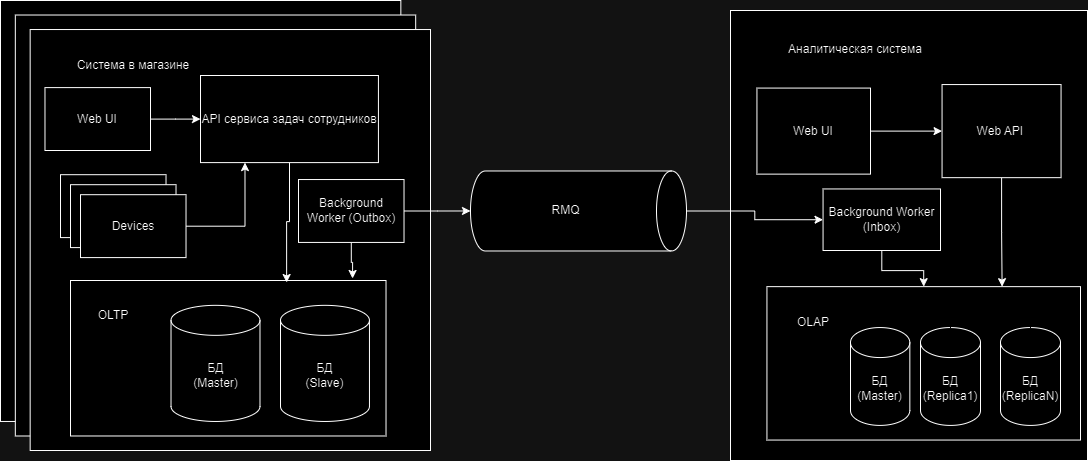

The diagram above was exported from draw.io. Its source (the exported page's mxGraphModel, read from the mxfile embedded in the PNG):
<mxGraphModel dx="1434" dy="746" grid="1" gridSize="10" guides="1" tooltips="1" connect="1" arrows="1" fold="1" page="1" pageScale="1" pageWidth="827" pageHeight="1169" math="0" shadow="0">
  <root>
    <mxCell id="0" />
    <mxCell id="1" parent="0" />
    <mxCell id="bin03QJda8Z4o54vor80-1" value="" style="group" vertex="1" connectable="0" parent="1">
      <mxGeometry x="740" y="30" width="357" height="450" as="geometry" />
    </mxCell>
    <mxCell id="bin03QJda8Z4o54vor80-2" value="" style="rounded=0;whiteSpace=wrap;html=1;movable=1;resizable=1;rotatable=1;deletable=1;editable=1;locked=0;connectable=1;" vertex="1" parent="bin03QJda8Z4o54vor80-1">
      <mxGeometry width="357" height="450" as="geometry" />
    </mxCell>
    <mxCell id="bin03QJda8Z4o54vor80-3" style="edgeStyle=orthogonalEdgeStyle;rounded=0;orthogonalLoop=1;jettySize=auto;html=1;" edge="1" parent="bin03QJda8Z4o54vor80-1" source="bin03QJda8Z4o54vor80-4" target="bin03QJda8Z4o54vor80-7">
      <mxGeometry relative="1" as="geometry" />
    </mxCell>
    <mxCell id="bin03QJda8Z4o54vor80-4" value="Web UI" style="rounded=0;whiteSpace=wrap;html=1;movable=1;resizable=1;rotatable=1;deletable=1;editable=1;locked=0;connectable=1;" vertex="1" parent="bin03QJda8Z4o54vor80-1">
      <mxGeometry x="26.44" y="77.5840909090909" width="113.56" height="86.05227272727272" as="geometry" />
    </mxCell>
    <mxCell id="bin03QJda8Z4o54vor80-5" value="Аналитическая система" style="text;html=1;strokeColor=none;fillColor=none;align=center;verticalAlign=middle;whiteSpace=wrap;rounded=0;" vertex="1" parent="bin03QJda8Z4o54vor80-1">
      <mxGeometry x="26.444444444444443" y="15.517241379310345" width="198.33333333333331" height="46.55172413793103" as="geometry" />
    </mxCell>
    <mxCell id="bin03QJda8Z4o54vor80-6" style="edgeStyle=orthogonalEdgeStyle;rounded=0;orthogonalLoop=1;jettySize=auto;html=1;entryX=0.75;entryY=0;entryDx=0;entryDy=0;" edge="1" parent="bin03QJda8Z4o54vor80-1" source="bin03QJda8Z4o54vor80-7" target="bin03QJda8Z4o54vor80-8">
      <mxGeometry relative="1" as="geometry" />
    </mxCell>
    <mxCell id="bin03QJda8Z4o54vor80-7" value="Web API&amp;nbsp;" style="rounded=0;whiteSpace=wrap;html=1;movable=1;resizable=1;rotatable=1;deletable=1;editable=1;locked=0;connectable=1;" vertex="1" parent="bin03QJda8Z4o54vor80-1">
      <mxGeometry x="211.55555555555554" y="74.05779780564262" width="119" height="93.10344827586206" as="geometry" />
    </mxCell>
    <mxCell id="bin03QJda8Z4o54vor80-8" value="" style="rounded=0;whiteSpace=wrap;html=1;movable=1;resizable=1;rotatable=1;deletable=1;editable=1;locked=0;connectable=1;" vertex="1" parent="bin03QJda8Z4o54vor80-1">
      <mxGeometry x="36.44" y="276.1363636363636" width="313.56" height="153.4090909090909" as="geometry" />
    </mxCell>
    <mxCell id="bin03QJda8Z4o54vor80-9" value="БД&lt;br style=&quot;border-color: var(--border-color);&quot;&gt;(Replica1)" style="shape=cylinder3;whiteSpace=wrap;html=1;boundedLbl=1;backgroundOutline=1;size=15;movable=1;resizable=1;rotatable=1;deletable=1;editable=1;locked=0;connectable=1;" vertex="1" parent="bin03QJda8Z4o54vor80-1">
      <mxGeometry x="190" y="317.04545454545456" width="60" height="97.86477272727272" as="geometry" />
    </mxCell>
    <mxCell id="bin03QJda8Z4o54vor80-10" value="БД&lt;br style=&quot;border-color: var(--border-color);&quot;&gt;(Master)" style="shape=cylinder3;whiteSpace=wrap;html=1;boundedLbl=1;backgroundOutline=1;size=15;movable=1;resizable=1;rotatable=1;deletable=1;editable=1;locked=0;connectable=1;" vertex="1" parent="bin03QJda8Z4o54vor80-1">
      <mxGeometry x="120" y="317.04545454545456" width="59.34" height="97.86477272727272" as="geometry" />
    </mxCell>
    <mxCell id="bin03QJda8Z4o54vor80-11" value="БД&lt;br style=&quot;border-color: var(--border-color);&quot;&gt;(ReplicaN)" style="shape=cylinder3;whiteSpace=wrap;html=1;boundedLbl=1;backgroundOutline=1;size=15;movable=1;resizable=1;rotatable=1;deletable=1;editable=1;locked=0;connectable=1;" vertex="1" parent="bin03QJda8Z4o54vor80-1">
      <mxGeometry x="270" y="317.04545454545456" width="60" height="97.86477272727272" as="geometry" />
    </mxCell>
    <mxCell id="bin03QJda8Z4o54vor80-12" value="OLAP" style="text;html=1;strokeColor=none;fillColor=none;align=center;verticalAlign=middle;whiteSpace=wrap;rounded=0;" vertex="1" parent="bin03QJda8Z4o54vor80-1">
      <mxGeometry x="53.22" y="296.59090909090907" width="60" height="30.68181818181818" as="geometry" />
    </mxCell>
    <mxCell id="bin03QJda8Z4o54vor80-45" style="edgeStyle=orthogonalEdgeStyle;rounded=0;orthogonalLoop=1;jettySize=auto;html=1;" edge="1" parent="bin03QJda8Z4o54vor80-1" source="bin03QJda8Z4o54vor80-42" target="bin03QJda8Z4o54vor80-8">
      <mxGeometry relative="1" as="geometry" />
    </mxCell>
    <mxCell id="bin03QJda8Z4o54vor80-42" value="Background Worker (Inbox)" style="rounded=0;whiteSpace=wrap;html=1;movable=1;resizable=1;rotatable=1;deletable=1;editable=1;locked=0;connectable=1;" vertex="1" parent="bin03QJda8Z4o54vor80-1">
      <mxGeometry x="92.56" y="178.45" width="117.44" height="61.55" as="geometry" />
    </mxCell>
    <mxCell id="bin03QJda8Z4o54vor80-13" value="" style="group" vertex="1" connectable="0" parent="1">
      <mxGeometry x="10" y="20" width="430" height="450" as="geometry" />
    </mxCell>
    <mxCell id="bin03QJda8Z4o54vor80-14" value="" style="rounded=0;whiteSpace=wrap;html=1;" vertex="1" parent="bin03QJda8Z4o54vor80-13">
      <mxGeometry width="400.34482758620686" height="420.96774193548384" as="geometry" />
    </mxCell>
    <mxCell id="bin03QJda8Z4o54vor80-15" value="" style="rounded=0;whiteSpace=wrap;html=1;" vertex="1" parent="bin03QJda8Z4o54vor80-13">
      <mxGeometry x="14.827586206896552" y="14.516129032258064" width="400.34482758620686" height="420.96774193548384" as="geometry" />
    </mxCell>
    <mxCell id="bin03QJda8Z4o54vor80-16" value="" style="rounded=0;whiteSpace=wrap;html=1;" vertex="1" parent="bin03QJda8Z4o54vor80-13">
      <mxGeometry x="29.655172413793103" y="29.032258064516128" width="400.34482758620686" height="420.96774193548384" as="geometry" />
    </mxCell>
    <mxCell id="bin03QJda8Z4o54vor80-17" value="API сервиса задач сотрудников" style="rounded=0;whiteSpace=wrap;html=1;" vertex="1" parent="bin03QJda8Z4o54vor80-13">
      <mxGeometry x="200.00137931034482" y="74.99677419354839" width="177.9310344827586" height="87.09677419354838" as="geometry" />
    </mxCell>
    <mxCell id="bin03QJda8Z4o54vor80-18" value="Система в магазине" style="text;html=1;strokeColor=none;fillColor=none;align=center;verticalAlign=middle;whiteSpace=wrap;rounded=0;" vertex="1" parent="bin03QJda8Z4o54vor80-13">
      <mxGeometry x="44.48275862068965" y="43.54838709677419" width="177.9310344827586" height="43.54838709677419" as="geometry" />
    </mxCell>
    <mxCell id="bin03QJda8Z4o54vor80-19" value="" style="rounded=0;whiteSpace=wrap;html=1;" vertex="1" parent="bin03QJda8Z4o54vor80-13">
      <mxGeometry x="70" y="280" width="315.52" height="155.48" as="geometry" />
    </mxCell>
    <mxCell id="bin03QJda8Z4o54vor80-20" value="" style="edgeStyle=orthogonalEdgeStyle;rounded=0;orthogonalLoop=1;jettySize=auto;html=1;entryX=0.685;entryY=0.013;entryDx=0;entryDy=0;entryPerimeter=0;" edge="1" parent="bin03QJda8Z4o54vor80-13" source="bin03QJda8Z4o54vor80-17" target="bin03QJda8Z4o54vor80-19">
      <mxGeometry relative="1" as="geometry" />
    </mxCell>
    <mxCell id="bin03QJda8Z4o54vor80-21" value="БД&lt;br&gt;(Master)" style="shape=cylinder3;whiteSpace=wrap;html=1;boundedLbl=1;backgroundOutline=1;size=15;" vertex="1" parent="bin03QJda8Z4o54vor80-13">
      <mxGeometry x="170.52068965517242" y="304.8387096774194" width="88.9655172413793" height="116.12903225806451" as="geometry" />
    </mxCell>
    <mxCell id="bin03QJda8Z4o54vor80-22" value="БД&lt;br&gt;(Slave)" style="shape=cylinder3;whiteSpace=wrap;html=1;boundedLbl=1;backgroundOutline=1;size=15;" vertex="1" parent="bin03QJda8Z4o54vor80-13">
      <mxGeometry x="279.99896551724134" y="304.8387096774194" width="88.9655172413793" height="116.12903225806451" as="geometry" />
    </mxCell>
    <mxCell id="bin03QJda8Z4o54vor80-23" style="edgeStyle=orthogonalEdgeStyle;rounded=0;orthogonalLoop=1;jettySize=auto;html=1;" edge="1" parent="bin03QJda8Z4o54vor80-13" source="bin03QJda8Z4o54vor80-24" target="bin03QJda8Z4o54vor80-17">
      <mxGeometry relative="1" as="geometry" />
    </mxCell>
    <mxCell id="bin03QJda8Z4o54vor80-24" value="Web UI" style="rounded=0;whiteSpace=wrap;html=1;" vertex="1" parent="bin03QJda8Z4o54vor80-13">
      <mxGeometry x="44.48" y="87.1" width="105.52" height="62.9" as="geometry" />
    </mxCell>
    <mxCell id="bin03QJda8Z4o54vor80-25" value="Devices" style="rounded=0;whiteSpace=wrap;html=1;" vertex="1" parent="bin03QJda8Z4o54vor80-13">
      <mxGeometry x="59.999999999999986" y="174.19" width="105.52" height="62.9" as="geometry" />
    </mxCell>
    <mxCell id="bin03QJda8Z4o54vor80-26" value="OLTP" style="text;html=1;strokeColor=none;fillColor=none;align=center;verticalAlign=middle;whiteSpace=wrap;rounded=0;" vertex="1" parent="bin03QJda8Z4o54vor80-13">
      <mxGeometry x="82.76" y="300" width="60" height="30" as="geometry" />
    </mxCell>
    <mxCell id="bin03QJda8Z4o54vor80-48" style="edgeStyle=orthogonalEdgeStyle;rounded=0;orthogonalLoop=1;jettySize=auto;html=1;entryX=0.894;entryY=-0.013;entryDx=0;entryDy=0;entryPerimeter=0;" edge="1" parent="bin03QJda8Z4o54vor80-13" source="bin03QJda8Z4o54vor80-46" target="bin03QJda8Z4o54vor80-19">
      <mxGeometry relative="1" as="geometry" />
    </mxCell>
    <mxCell id="bin03QJda8Z4o54vor80-46" value="Background Worker (Outbox)" style="rounded=0;whiteSpace=wrap;html=1;" vertex="1" parent="bin03QJda8Z4o54vor80-13">
      <mxGeometry x="298" y="179.03" width="105.52" height="62.9" as="geometry" />
    </mxCell>
    <mxCell id="bin03QJda8Z4o54vor80-27" value="Devices" style="rounded=0;whiteSpace=wrap;html=1;" vertex="1" parent="1">
      <mxGeometry x="80" y="204.19" width="105.52" height="62.9" as="geometry" />
    </mxCell>
    <mxCell id="bin03QJda8Z4o54vor80-28" style="edgeStyle=orthogonalEdgeStyle;rounded=0;orthogonalLoop=1;jettySize=auto;html=1;entryX=0.25;entryY=1;entryDx=0;entryDy=0;" edge="1" parent="1" source="bin03QJda8Z4o54vor80-29" target="bin03QJda8Z4o54vor80-17">
      <mxGeometry relative="1" as="geometry">
        <Array as="points">
          <mxPoint x="255" y="246" />
        </Array>
      </mxGeometry>
    </mxCell>
    <mxCell id="bin03QJda8Z4o54vor80-29" value="Devices" style="rounded=0;whiteSpace=wrap;html=1;" vertex="1" parent="1">
      <mxGeometry x="90" y="214.19" width="105.52" height="62.9" as="geometry" />
    </mxCell>
    <mxCell id="bin03QJda8Z4o54vor80-44" style="edgeStyle=orthogonalEdgeStyle;rounded=0;orthogonalLoop=1;jettySize=auto;html=1;entryX=0;entryY=0.5;entryDx=0;entryDy=0;" edge="1" parent="1" source="bin03QJda8Z4o54vor80-40" target="bin03QJda8Z4o54vor80-42">
      <mxGeometry relative="1" as="geometry" />
    </mxCell>
    <mxCell id="bin03QJda8Z4o54vor80-40" value="RMQ" style="shape=cylinder3;whiteSpace=wrap;html=1;boundedLbl=1;backgroundOutline=1;size=15;direction=south;" vertex="1" parent="1">
      <mxGeometry x="480" y="190.48000000000002" width="216" height="80" as="geometry" />
    </mxCell>
    <mxCell id="bin03QJda8Z4o54vor80-47" style="edgeStyle=orthogonalEdgeStyle;rounded=0;orthogonalLoop=1;jettySize=auto;html=1;entryX=0.5;entryY=1;entryDx=0;entryDy=0;entryPerimeter=0;" edge="1" parent="1" source="bin03QJda8Z4o54vor80-46" target="bin03QJda8Z4o54vor80-40">
      <mxGeometry relative="1" as="geometry" />
    </mxCell>
  </root>
</mxGraphModel>